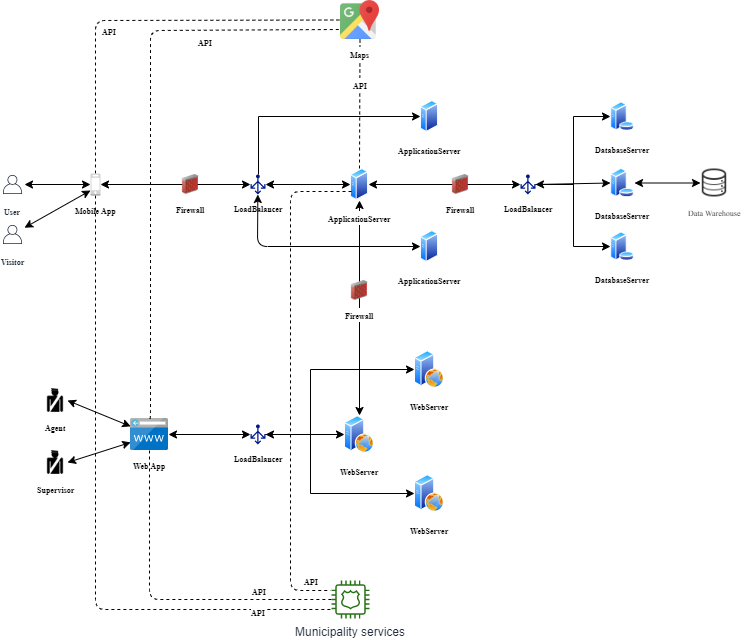

The diagram above was exported from draw.io. Its source (the exported page's mxGraphModel, read from the mxfile embedded in the PNG):
<mxGraphModel dx="1094" dy="506" grid="1" gridSize="10" guides="1" tooltips="1" connect="1" arrows="1" fold="1" page="1" pageScale="1" pageWidth="827" pageHeight="1169" math="0" shadow="0">
  <root>
    <mxCell id="0" />
    <mxCell id="1" parent="0" />
    <mxCell id="zEo0RuG0Wg3KG4Cj2heq-79" value="" style="endArrow=none;dashed=1;html=1;edgeStyle=orthogonalEdgeStyle;exitX=0.5;exitY=1;exitDx=0;exitDy=0;exitPerimeter=0;" edge="1" parent="1" source="zEo0RuG0Wg3KG4Cj2heq-3" target="zEo0RuG0Wg3KG4Cj2heq-76">
      <mxGeometry width="50" height="50" relative="1" as="geometry">
        <mxPoint x="140" y="180" as="sourcePoint" />
        <mxPoint x="370.04379001280427" y="669.1176470588236" as="targetPoint" />
        <Array as="points">
          <mxPoint x="115" y="669" />
        </Array>
      </mxGeometry>
    </mxCell>
    <mxCell id="zEo0RuG0Wg3KG4Cj2heq-80" value="&lt;font face=&quot;Times New Roman&quot; style=&quot;font-size: 8px&quot;&gt;&lt;b&gt;API&lt;/b&gt;&lt;/font&gt;" style="text;html=1;align=center;verticalAlign=middle;resizable=0;points=[];;labelBackgroundColor=#ffffff;" vertex="1" connectable="0" parent="zEo0RuG0Wg3KG4Cj2heq-79">
      <mxGeometry x="0.4172" y="1" relative="1" as="geometry">
        <mxPoint x="115.5" y="2" as="offset" />
      </mxGeometry>
    </mxCell>
    <mxCell id="B6_nqv9UJ4Dxcb1gBWzZ-15" style="edgeStyle=orthogonalEdgeStyle;rounded=0;orthogonalLoop=1;jettySize=auto;html=1;exitX=0.5;exitY=0;exitDx=0;exitDy=0;exitPerimeter=0;entryX=0;entryY=0.5;entryDx=0;entryDy=0;" parent="1" source="B6_nqv9UJ4Dxcb1gBWzZ-6" target="B6_nqv9UJ4Dxcb1gBWzZ-11" edge="1">
      <mxGeometry relative="1" as="geometry" />
    </mxCell>
    <mxCell id="B6_nqv9UJ4Dxcb1gBWzZ-10" value="&lt;font style=&quot;font-size: 8px&quot; face=&quot;Times New Roman&quot;&gt;&lt;b&gt;ApplicationServer&lt;/b&gt;&lt;/font&gt;" style="aspect=fixed;perimeter=ellipsePerimeter;html=1;align=center;shadow=0;dashed=0;spacingTop=3;image;image=img/lib/active_directory/generic_server.svg;" parent="1" vertex="1">
      <mxGeometry x="440" y="290" width="18" height="32" as="geometry" />
    </mxCell>
    <mxCell id="B6_nqv9UJ4Dxcb1gBWzZ-11" value="&lt;font style=&quot;font-size: 8px&quot; face=&quot;Times New Roman&quot;&gt;&lt;b&gt;ApplicationServer&lt;/b&gt;&lt;/font&gt;" style="aspect=fixed;perimeter=ellipsePerimeter;html=1;align=center;shadow=0;dashed=0;spacingTop=3;image;image=img/lib/active_directory/generic_server.svg;" parent="1" vertex="1">
      <mxGeometry x="440" y="160" width="18" height="32" as="geometry" />
    </mxCell>
    <mxCell id="B6_nqv9UJ4Dxcb1gBWzZ-13" value="" style="endArrow=classic;startArrow=classic;html=1;exitX=1;exitY=0.5;exitDx=0;exitDy=0;exitPerimeter=0;entryX=0;entryY=0.5;entryDx=0;entryDy=0;" parent="1" source="B6_nqv9UJ4Dxcb1gBWzZ-6" target="B6_nqv9UJ4Dxcb1gBWzZ-2" edge="1">
      <mxGeometry width="50" height="50" relative="1" as="geometry">
        <mxPoint x="293" y="260" as="sourcePoint" />
        <mxPoint x="343" y="210" as="targetPoint" />
      </mxGeometry>
    </mxCell>
    <mxCell id="zEo0RuG0Wg3KG4Cj2heq-5" value="" style="endArrow=classic;startArrow=classic;html=1;entryX=0;entryY=0.5;entryDx=0;entryDy=0;entryPerimeter=0;" edge="1" parent="1" source="zEo0RuG0Wg3KG4Cj2heq-8" target="zEo0RuG0Wg3KG4Cj2heq-3">
      <mxGeometry width="50" height="50" relative="1" as="geometry">
        <mxPoint x="60" y="244" as="sourcePoint" />
        <mxPoint x="160" y="400" as="targetPoint" />
      </mxGeometry>
    </mxCell>
    <mxCell id="zEo0RuG0Wg3KG4Cj2heq-8" value="&lt;font face=&quot;Times New Roman&quot; style=&quot;font-size: 8px&quot;&gt;&lt;b&gt;User&lt;/b&gt;&lt;/font&gt;" style="outlineConnect=0;fontColor=#232F3E;gradientColor=none;strokeColor=#232F3E;fillColor=#ffffff;dashed=0;verticalLabelPosition=bottom;verticalAlign=top;align=center;html=1;fontSize=12;fontStyle=0;aspect=fixed;shape=mxgraph.aws4.resourceIcon;resIcon=mxgraph.aws4.user;" vertex="1" parent="1">
      <mxGeometry x="20" y="232" width="24" height="24" as="geometry" />
    </mxCell>
    <mxCell id="zEo0RuG0Wg3KG4Cj2heq-17" style="edgeStyle=orthogonalEdgeStyle;rounded=0;orthogonalLoop=1;jettySize=auto;html=1;entryX=0;entryY=0.5;entryDx=0;entryDy=0;" edge="1" parent="1" source="zEo0RuG0Wg3KG4Cj2heq-9" target="zEo0RuG0Wg3KG4Cj2heq-16">
      <mxGeometry relative="1" as="geometry" />
    </mxCell>
    <mxCell id="zEo0RuG0Wg3KG4Cj2heq-18" style="edgeStyle=orthogonalEdgeStyle;rounded=0;orthogonalLoop=1;jettySize=auto;html=1;entryX=0;entryY=0.5;entryDx=0;entryDy=0;" edge="1" parent="1" source="zEo0RuG0Wg3KG4Cj2heq-9" target="zEo0RuG0Wg3KG4Cj2heq-15">
      <mxGeometry relative="1" as="geometry" />
    </mxCell>
    <mxCell id="zEo0RuG0Wg3KG4Cj2heq-9" value="&lt;font face=&quot;Times New Roman&quot; style=&quot;font-size: 8px&quot;&gt;&lt;b&gt;LoadBalancer&lt;/b&gt;&lt;/font&gt;" style="aspect=fixed;pointerEvents=1;shadow=0;dashed=0;html=1;strokeColor=none;labelPosition=center;verticalLabelPosition=bottom;verticalAlign=top;align=center;fillColor=#00188D;shape=mxgraph.azure.load_balancer_generic" vertex="1" parent="1">
      <mxGeometry x="540" y="234" width="15" height="20" as="geometry" />
    </mxCell>
    <mxCell id="zEo0RuG0Wg3KG4Cj2heq-12" value="&lt;span style=&quot;font-family: &amp;#34;times new roman&amp;#34;&quot;&gt;&lt;font style=&quot;font-size: 8px&quot;&gt;&lt;b&gt;DatabaseServer&lt;/b&gt;&lt;/font&gt;&lt;/span&gt;" style="aspect=fixed;perimeter=ellipsePerimeter;html=1;align=center;shadow=0;dashed=0;spacingTop=3;image;image=img/lib/active_directory/database_server.svg;" vertex="1" parent="1">
      <mxGeometry x="630" y="228" width="24" height="29" as="geometry" />
    </mxCell>
    <mxCell id="zEo0RuG0Wg3KG4Cj2heq-14" value="" style="endArrow=classic;startArrow=classic;html=1;entryX=0;entryY=0.5;entryDx=0;entryDy=0;exitX=1;exitY=0.5;exitDx=0;exitDy=0;exitPerimeter=0;" edge="1" parent="1" source="zEo0RuG0Wg3KG4Cj2heq-9" target="zEo0RuG0Wg3KG4Cj2heq-12">
      <mxGeometry width="50" height="50" relative="1" as="geometry">
        <mxPoint x="570" y="280" as="sourcePoint" />
        <mxPoint x="620" y="230" as="targetPoint" />
      </mxGeometry>
    </mxCell>
    <mxCell id="zEo0RuG0Wg3KG4Cj2heq-15" value="&lt;span style=&quot;font-family: &amp;#34;times new roman&amp;#34;&quot;&gt;&lt;font style=&quot;font-size: 8px&quot;&gt;&lt;b&gt;DatabaseServer&lt;/b&gt;&lt;/font&gt;&lt;/span&gt;" style="aspect=fixed;perimeter=ellipsePerimeter;html=1;align=center;shadow=0;dashed=0;spacingTop=3;image;image=img/lib/active_directory/database_server.svg;" vertex="1" parent="1">
      <mxGeometry x="630" y="291.5" width="24" height="29" as="geometry" />
    </mxCell>
    <mxCell id="zEo0RuG0Wg3KG4Cj2heq-16" value="&lt;font face=&quot;Times New Roman&quot; style=&quot;font-size: 8px&quot;&gt;&lt;b&gt;DatabaseServer&lt;/b&gt;&lt;/font&gt;" style="aspect=fixed;perimeter=ellipsePerimeter;html=1;align=center;shadow=0;dashed=0;spacingTop=3;image;image=img/lib/active_directory/database_server.svg;" vertex="1" parent="1">
      <mxGeometry x="630" y="161.5" width="24" height="29" as="geometry" />
    </mxCell>
    <mxCell id="zEo0RuG0Wg3KG4Cj2heq-20" value="&lt;font face=&quot;Times New Roman&quot; style=&quot;font-size: 8px&quot;&gt;&lt;b&gt;Web App&lt;/b&gt;&lt;/font&gt;" style="aspect=fixed;html=1;points=[];align=center;image;fontSize=12;image=img/lib/mscae/CustomDomain.svg;" vertex="1" parent="1">
      <mxGeometry x="150" y="478" width="38" height="32" as="geometry" />
    </mxCell>
    <mxCell id="zEo0RuG0Wg3KG4Cj2heq-22" value="&lt;font face=&quot;Times New Roman&quot; style=&quot;font-size: 8px&quot;&gt;&lt;b&gt;Agent&lt;/b&gt;&lt;/font&gt;" style="shape=image;html=1;verticalAlign=top;verticalLabelPosition=bottom;labelBackgroundColor=#ffffff;imageAspect=0;aspect=fixed;image=https://cdn2.iconfinder.com/data/icons/pittogrammi/142/79-128.png" vertex="1" parent="1">
      <mxGeometry x="63" y="448" width="24" height="24" as="geometry" />
    </mxCell>
    <mxCell id="zEo0RuG0Wg3KG4Cj2heq-30" value="&lt;font face=&quot;Times New Roman&quot; style=&quot;font-size: 8px&quot;&gt;&lt;b&gt;Supervisor&lt;/b&gt;&lt;/font&gt;" style="shape=image;html=1;verticalAlign=top;verticalLabelPosition=bottom;labelBackgroundColor=#ffffff;imageAspect=0;aspect=fixed;image=https://cdn2.iconfinder.com/data/icons/pittogrammi/142/79-128.png" vertex="1" parent="1">
      <mxGeometry x="63" y="510" width="24" height="24" as="geometry" />
    </mxCell>
    <mxCell id="zEo0RuG0Wg3KG4Cj2heq-32" value="" style="endArrow=classic;startArrow=classic;html=1;exitX=1;exitY=0.5;exitDx=0;exitDy=0;entryX=0.004;entryY=0.246;entryDx=0;entryDy=0;entryPerimeter=0;" edge="1" parent="1" source="zEo0RuG0Wg3KG4Cj2heq-22" target="zEo0RuG0Wg3KG4Cj2heq-20">
      <mxGeometry width="50" height="50" relative="1" as="geometry">
        <mxPoint x="103" y="528" as="sourcePoint" />
        <mxPoint x="153" y="478" as="targetPoint" />
      </mxGeometry>
    </mxCell>
    <mxCell id="zEo0RuG0Wg3KG4Cj2heq-34" value="" style="endArrow=classic;startArrow=classic;html=1;exitX=1;exitY=0.5;exitDx=0;exitDy=0;entryX=0.004;entryY=0.746;entryDx=0;entryDy=0;entryPerimeter=0;" edge="1" parent="1" source="zEo0RuG0Wg3KG4Cj2heq-30" target="zEo0RuG0Wg3KG4Cj2heq-20">
      <mxGeometry width="50" height="50" relative="1" as="geometry">
        <mxPoint x="97" y="470" as="sourcePoint" />
        <mxPoint x="154" y="503.87200000000007" as="targetPoint" />
      </mxGeometry>
    </mxCell>
    <mxCell id="zEo0RuG0Wg3KG4Cj2heq-35" value="&lt;font face=&quot;Times New Roman&quot; style=&quot;font-size: 8px&quot;&gt;&lt;b&gt;WebServer&lt;/b&gt;&lt;/font&gt;" style="aspect=fixed;perimeter=ellipsePerimeter;html=1;align=center;shadow=0;dashed=0;spacingTop=3;image;image=img/lib/active_directory/web_server.svg;" vertex="1" parent="1">
      <mxGeometry x="364" y="475" width="30" height="38" as="geometry" />
    </mxCell>
    <mxCell id="zEo0RuG0Wg3KG4Cj2heq-47" style="edgeStyle=orthogonalEdgeStyle;rounded=0;orthogonalLoop=1;jettySize=auto;html=1;entryX=0;entryY=0.5;entryDx=0;entryDy=0;" edge="1" parent="1" source="zEo0RuG0Wg3KG4Cj2heq-38" target="zEo0RuG0Wg3KG4Cj2heq-45">
      <mxGeometry relative="1" as="geometry">
        <Array as="points">
          <mxPoint x="330" y="494" />
          <mxPoint x="330" y="553" />
        </Array>
      </mxGeometry>
    </mxCell>
    <mxCell id="zEo0RuG0Wg3KG4Cj2heq-38" value="&lt;font face=&quot;Times New Roman&quot; style=&quot;font-size: 8px&quot;&gt;&lt;b&gt;LoadBalancer&lt;/b&gt;&lt;/font&gt;" style="aspect=fixed;pointerEvents=1;shadow=0;dashed=0;html=1;strokeColor=none;labelPosition=center;verticalLabelPosition=bottom;verticalAlign=top;align=center;fillColor=#00188D;shape=mxgraph.azure.load_balancer_generic" vertex="1" parent="1">
      <mxGeometry x="270" y="484" width="15" height="20" as="geometry" />
    </mxCell>
    <mxCell id="zEo0RuG0Wg3KG4Cj2heq-40" value="" style="endArrow=classic;startArrow=classic;html=1;exitX=1;exitY=0.5;exitDx=0;exitDy=0;exitPerimeter=0;entryX=0;entryY=0.5;entryDx=0;entryDy=0;" edge="1" parent="1" source="zEo0RuG0Wg3KG4Cj2heq-38" target="zEo0RuG0Wg3KG4Cj2heq-35">
      <mxGeometry width="50" height="50" relative="1" as="geometry">
        <mxPoint x="190" y="540" as="sourcePoint" />
        <mxPoint x="240" y="490" as="targetPoint" />
      </mxGeometry>
    </mxCell>
    <mxCell id="zEo0RuG0Wg3KG4Cj2heq-43" value="" style="endArrow=classic;startArrow=classic;html=1;exitX=1;exitY=0.5;exitDx=0;exitDy=0;exitPerimeter=0;entryX=0;entryY=0.5;entryDx=0;entryDy=0;entryPerimeter=0;" edge="1" parent="1" source="zEo0RuG0Wg3KG4Cj2heq-20" target="zEo0RuG0Wg3KG4Cj2heq-38">
      <mxGeometry width="50" height="50" relative="1" as="geometry">
        <mxPoint x="295" y="504" as="sourcePoint" />
        <mxPoint x="374" y="504" as="targetPoint" />
      </mxGeometry>
    </mxCell>
    <mxCell id="zEo0RuG0Wg3KG4Cj2heq-44" value="&lt;font face=&quot;Times New Roman&quot; style=&quot;font-size: 8px&quot;&gt;&lt;b&gt;WebServer&lt;/b&gt;&lt;/font&gt;" style="aspect=fixed;perimeter=ellipsePerimeter;html=1;align=center;shadow=0;dashed=0;spacingTop=3;image;image=img/lib/active_directory/web_server.svg;" vertex="1" parent="1">
      <mxGeometry x="434" y="410" width="30" height="38" as="geometry" />
    </mxCell>
    <mxCell id="zEo0RuG0Wg3KG4Cj2heq-45" value="&lt;font face=&quot;Times New Roman&quot; style=&quot;font-size: 8px&quot;&gt;&lt;b&gt;WebServer&lt;/b&gt;&lt;/font&gt;" style="aspect=fixed;perimeter=ellipsePerimeter;html=1;align=center;shadow=0;dashed=0;spacingTop=3;image;image=img/lib/active_directory/web_server.svg;" vertex="1" parent="1">
      <mxGeometry x="434" y="534" width="30" height="38" as="geometry" />
    </mxCell>
    <mxCell id="zEo0RuG0Wg3KG4Cj2heq-46" style="edgeStyle=orthogonalEdgeStyle;rounded=0;orthogonalLoop=1;jettySize=auto;html=1;entryX=0;entryY=0.5;entryDx=0;entryDy=0;" edge="1" parent="1" source="zEo0RuG0Wg3KG4Cj2heq-38" target="zEo0RuG0Wg3KG4Cj2heq-44">
      <mxGeometry relative="1" as="geometry">
        <Array as="points">
          <mxPoint x="330" y="494" />
          <mxPoint x="330" y="429" />
        </Array>
      </mxGeometry>
    </mxCell>
    <mxCell id="zEo0RuG0Wg3KG4Cj2heq-52" value="" style="endArrow=none;dashed=1;html=1;exitX=0.5;exitY=0;exitDx=0;exitDy=0;exitPerimeter=0;entryX=0;entryY=0.5;entryDx=0;entryDy=0;" edge="1" parent="1" source="zEo0RuG0Wg3KG4Cj2heq-3" target="zEo0RuG0Wg3KG4Cj2heq-48">
      <mxGeometry width="50" height="50" relative="1" as="geometry">
        <mxPoint x="140" y="161.5" as="sourcePoint" />
        <mxPoint x="190" y="111.5" as="targetPoint" />
        <Array as="points">
          <mxPoint x="115" y="80" />
        </Array>
      </mxGeometry>
    </mxCell>
    <mxCell id="zEo0RuG0Wg3KG4Cj2heq-53" value="&lt;font face=&quot;Times New Roman&quot; style=&quot;font-size: 8px&quot;&gt;&lt;b&gt;API&lt;/b&gt;&lt;/font&gt;" style="text;html=1;align=center;verticalAlign=middle;resizable=0;points=[];;labelBackgroundColor=#ffffff;" vertex="1" connectable="0" parent="zEo0RuG0Wg3KG4Cj2heq-52">
      <mxGeometry x="-0.2312" y="-31" relative="1" as="geometry">
        <mxPoint x="13.5" y="-21" as="offset" />
      </mxGeometry>
    </mxCell>
    <mxCell id="zEo0RuG0Wg3KG4Cj2heq-54" value="" style="endArrow=none;dashed=1;html=1;exitX=0.496;exitY=0;exitDx=0;exitDy=0;exitPerimeter=0;edgeStyle=orthogonalEdgeStyle;entryX=0;entryY=0.75;entryDx=0;entryDy=0;" edge="1" parent="1" source="zEo0RuG0Wg3KG4Cj2heq-20" target="zEo0RuG0Wg3KG4Cj2heq-48">
      <mxGeometry width="50" height="50" relative="1" as="geometry">
        <mxPoint x="125" y="243" as="sourcePoint" />
        <mxPoint x="310" y="120" as="targetPoint" />
        <Array as="points">
          <mxPoint x="170" y="478" />
          <mxPoint x="170" y="90" />
        </Array>
      </mxGeometry>
    </mxCell>
    <mxCell id="zEo0RuG0Wg3KG4Cj2heq-57" value="&lt;font face=&quot;Times New Roman&quot; style=&quot;font-size: 8px&quot;&gt;&lt;b&gt;API&lt;/b&gt;&lt;/font&gt;" style="text;html=1;align=center;verticalAlign=middle;resizable=0;points=[];;labelBackgroundColor=#ffffff;" vertex="1" connectable="0" parent="zEo0RuG0Wg3KG4Cj2heq-54">
      <mxGeometry x="0.4172" y="1" relative="1" as="geometry">
        <mxPoint x="33.5" y="11.5" as="offset" />
      </mxGeometry>
    </mxCell>
    <mxCell id="zEo0RuG0Wg3KG4Cj2heq-61" value="" style="endArrow=none;dashed=1;html=1;entryX=0.5;entryY=0;entryDx=0;entryDy=0;exitX=0.5;exitY=1;exitDx=0;exitDy=0;" edge="1" parent="1" source="zEo0RuG0Wg3KG4Cj2heq-48" target="B6_nqv9UJ4Dxcb1gBWzZ-2">
      <mxGeometry width="50" height="50" relative="1" as="geometry">
        <mxPoint x="220" y="360" as="sourcePoint" />
        <mxPoint x="270" y="310" as="targetPoint" />
      </mxGeometry>
    </mxCell>
    <mxCell id="zEo0RuG0Wg3KG4Cj2heq-67" value="&lt;font face=&quot;Times New Roman&quot; style=&quot;font-size: 8px&quot;&gt;&lt;b&gt;API&lt;/b&gt;&lt;/font&gt;" style="text;html=1;align=center;verticalAlign=middle;resizable=0;points=[];;labelBackgroundColor=#ffffff;" vertex="1" connectable="0" parent="zEo0RuG0Wg3KG4Cj2heq-61">
      <mxGeometry x="-0.2986" relative="1" as="geometry">
        <mxPoint as="offset" />
      </mxGeometry>
    </mxCell>
    <mxCell id="zEo0RuG0Wg3KG4Cj2heq-48" value="&lt;font face=&quot;Times New Roman&quot; style=&quot;font-size: 8px&quot;&gt;&lt;b&gt;Maps&lt;/b&gt;&lt;/font&gt;" style="shape=image;html=1;verticalAlign=top;verticalLabelPosition=bottom;labelBackgroundColor=#ffffff;imageAspect=0;aspect=fixed;image=https://cdn3.iconfinder.com/data/icons/logos-brands-3/24/logo_brand_brands_logos_maps_google-128.png" vertex="1" parent="1">
      <mxGeometry x="360" y="60" width="39" height="39" as="geometry" />
    </mxCell>
    <mxCell id="zEo0RuG0Wg3KG4Cj2heq-62" value="" style="endArrow=classic;startArrow=classic;html=1;entryX=0.5;entryY=1;entryDx=0;entryDy=0;exitX=0.5;exitY=0;exitDx=0;exitDy=0;" edge="1" parent="1" source="zEo0RuG0Wg3KG4Cj2heq-35" target="B6_nqv9UJ4Dxcb1gBWzZ-2">
      <mxGeometry width="50" height="50" relative="1" as="geometry">
        <mxPoint x="260" y="380" as="sourcePoint" />
        <mxPoint x="310" y="330" as="targetPoint" />
      </mxGeometry>
    </mxCell>
    <mxCell id="B6_nqv9UJ4Dxcb1gBWzZ-18" value="&lt;font face=&quot;Times New Roman&quot; style=&quot;font-size: 8px&quot;&gt;&lt;b&gt;Firewall&lt;/b&gt;&lt;/font&gt;" style="image;html=1;labelBackgroundColor=#ffffff;image=img/lib/clip_art/networking/Firewall_02_128x128.png" parent="1" vertex="1">
      <mxGeometry x="369" y="340" width="20" height="20" as="geometry" />
    </mxCell>
    <mxCell id="zEo0RuG0Wg3KG4Cj2heq-63" value="" style="endArrow=classic;startArrow=classic;html=1;exitX=1;exitY=0.5;exitDx=0;exitDy=0;exitPerimeter=0;entryX=0;entryY=0.5;entryDx=0;entryDy=0;entryPerimeter=0;" edge="1" parent="1" source="zEo0RuG0Wg3KG4Cj2heq-3" target="B6_nqv9UJ4Dxcb1gBWzZ-6">
      <mxGeometry width="50" height="50" relative="1" as="geometry">
        <mxPoint x="140" y="280" as="sourcePoint" />
        <mxPoint x="190" y="230" as="targetPoint" />
      </mxGeometry>
    </mxCell>
    <mxCell id="B6_nqv9UJ4Dxcb1gBWzZ-7" value="&lt;font face=&quot;Times New Roman&quot; style=&quot;font-size: 8px&quot;&gt;&lt;b&gt;Firewall&lt;/b&gt;&lt;/font&gt;" style="image;html=1;labelBackgroundColor=#ffffff;image=img/lib/clip_art/networking/Firewall_02_128x128.png" parent="1" vertex="1">
      <mxGeometry x="200" y="234" width="20" height="20" as="geometry" />
    </mxCell>
    <mxCell id="B6_nqv9UJ4Dxcb1gBWzZ-2" value="&lt;font style=&quot;font-size: 8px&quot; face=&quot;Times New Roman&quot;&gt;&lt;b&gt;ApplicationServer&lt;/b&gt;&lt;/font&gt;" style="aspect=fixed;perimeter=ellipsePerimeter;html=1;align=center;shadow=0;dashed=0;spacingTop=3;image;image=img/lib/active_directory/generic_server.svg;" parent="1" vertex="1">
      <mxGeometry x="370" y="228" width="18" height="32" as="geometry" />
    </mxCell>
    <mxCell id="B6_nqv9UJ4Dxcb1gBWzZ-6" value="&lt;font face=&quot;Times New Roman&quot; style=&quot;font-size: 8px&quot;&gt;&lt;b&gt;LoadBalancer&lt;/b&gt;&lt;/font&gt;" style="aspect=fixed;pointerEvents=1;shadow=0;dashed=0;html=1;strokeColor=none;labelPosition=center;verticalLabelPosition=bottom;verticalAlign=top;align=center;fillColor=#00188D;shape=mxgraph.azure.load_balancer_generic" parent="1" vertex="1">
      <mxGeometry x="270" y="234" width="15" height="20" as="geometry" />
    </mxCell>
    <mxCell id="zEo0RuG0Wg3KG4Cj2heq-70" value="" style="endArrow=classic;startArrow=classic;html=1;entryX=0.49;entryY=1;entryDx=0;entryDy=0;entryPerimeter=0;exitX=0;exitY=0.5;exitDx=0;exitDy=0;" edge="1" parent="1" source="B6_nqv9UJ4Dxcb1gBWzZ-10" target="B6_nqv9UJ4Dxcb1gBWzZ-6">
      <mxGeometry width="50" height="50" relative="1" as="geometry">
        <mxPoint x="250" y="370" as="sourcePoint" />
        <mxPoint x="300" y="320" as="targetPoint" />
        <Array as="points">
          <mxPoint x="277" y="306" />
        </Array>
      </mxGeometry>
    </mxCell>
    <mxCell id="zEo0RuG0Wg3KG4Cj2heq-72" value="" style="endArrow=classic;startArrow=classic;html=1;exitX=1;exitY=0.5;exitDx=0;exitDy=0;entryX=0;entryY=0.5;entryDx=0;entryDy=0;entryPerimeter=0;" edge="1" parent="1" source="B6_nqv9UJ4Dxcb1gBWzZ-2" target="zEo0RuG0Wg3KG4Cj2heq-9">
      <mxGeometry width="50" height="50" relative="1" as="geometry">
        <mxPoint x="295" y="254" as="sourcePoint" />
        <mxPoint x="379.99999999998784" y="254.00000000000006" as="targetPoint" />
      </mxGeometry>
    </mxCell>
    <mxCell id="B6_nqv9UJ4Dxcb1gBWzZ-1" value="&lt;font face=&quot;Times New Roman&quot; style=&quot;font-size: 8px&quot;&gt;&lt;b&gt;Firewall&lt;/b&gt;&lt;/font&gt;" style="image;html=1;labelBackgroundColor=#ffffff;image=img/lib/clip_art/networking/Firewall_02_128x128.png" parent="1" vertex="1">
      <mxGeometry x="470" y="234" width="20" height="20" as="geometry" />
    </mxCell>
    <mxCell id="zEo0RuG0Wg3KG4Cj2heq-74" value="" style="endArrow=classic;startArrow=classic;html=1;exitX=1;exitY=0.5;exitDx=0;exitDy=0;entryX=0;entryY=0.5;entryDx=0;entryDy=0;" edge="1" parent="1" source="zEo0RuG0Wg3KG4Cj2heq-12" target="zEo0RuG0Wg3KG4Cj2heq-75">
      <mxGeometry width="50" height="50" relative="1" as="geometry">
        <mxPoint x="680" y="280" as="sourcePoint" />
        <mxPoint x="710" y="240" as="targetPoint" />
      </mxGeometry>
    </mxCell>
    <mxCell id="zEo0RuG0Wg3KG4Cj2heq-75" value="&lt;font face=&quot;Times New Roman&quot; style=&quot;font-size: 8px&quot;&gt;Data Warehouse&lt;/font&gt;" style="shape=image;html=1;verticalAlign=top;verticalLabelPosition=bottom;labelBackgroundColor=#ffffff;imageAspect=0;aspect=fixed;image=https://cdn3.iconfinder.com/data/icons/linecons-free-vector-icons-pack/32/data-128.png" vertex="1" parent="1">
      <mxGeometry x="720" y="228.5" width="28" height="28" as="geometry" />
    </mxCell>
    <mxCell id="zEo0RuG0Wg3KG4Cj2heq-76" value="Municipality services" style="outlineConnect=0;fontColor=#232F3E;gradientColor=none;fillColor=#277116;strokeColor=none;dashed=0;verticalLabelPosition=bottom;verticalAlign=top;align=center;html=1;fontSize=12;fontStyle=0;aspect=fixed;pointerEvents=1;shape=mxgraph.aws4.police_emergency;" vertex="1" parent="1">
      <mxGeometry x="351" y="640" width="38" height="38" as="geometry" />
    </mxCell>
    <mxCell id="zEo0RuG0Wg3KG4Cj2heq-77" value="" style="endArrow=none;dashed=1;html=1;edgeStyle=orthogonalEdgeStyle;" edge="1" parent="1" source="zEo0RuG0Wg3KG4Cj2heq-20" target="zEo0RuG0Wg3KG4Cj2heq-76">
      <mxGeometry width="50" height="50" relative="1" as="geometry">
        <mxPoint x="149" y="610" as="sourcePoint" />
        <mxPoint x="370.0588235294117" y="99.70588235294122" as="targetPoint" />
        <Array as="points">
          <mxPoint x="169" y="659" />
        </Array>
      </mxGeometry>
    </mxCell>
    <mxCell id="zEo0RuG0Wg3KG4Cj2heq-78" value="&lt;font face=&quot;Times New Roman&quot; style=&quot;font-size: 8px&quot;&gt;&lt;b&gt;API&lt;/b&gt;&lt;/font&gt;" style="text;html=1;align=center;verticalAlign=middle;resizable=0;points=[];;labelBackgroundColor=#ffffff;" vertex="1" connectable="0" parent="zEo0RuG0Wg3KG4Cj2heq-77">
      <mxGeometry x="0.4172" y="1" relative="1" as="geometry">
        <mxPoint x="23" y="-8.5" as="offset" />
      </mxGeometry>
    </mxCell>
    <mxCell id="zEo0RuG0Wg3KG4Cj2heq-81" value="" style="endArrow=none;dashed=1;html=1;edgeStyle=orthogonalEdgeStyle;exitX=0;exitY=0.75;exitDx=0;exitDy=0;" edge="1" parent="1" source="B6_nqv9UJ4Dxcb1gBWzZ-2">
      <mxGeometry width="50" height="50" relative="1" as="geometry">
        <mxPoint x="178.83333333333348" y="520.0000000000001" as="sourcePoint" />
        <mxPoint x="350" y="650" as="targetPoint" />
        <Array as="points">
          <mxPoint x="310" y="251" />
          <mxPoint x="310" y="650" />
        </Array>
      </mxGeometry>
    </mxCell>
    <mxCell id="zEo0RuG0Wg3KG4Cj2heq-84" value="&lt;font face=&quot;Times New Roman&quot; style=&quot;font-size: 8px&quot;&gt;&lt;b&gt;API&lt;/b&gt;&lt;/font&gt;" style="text;html=1;align=center;verticalAlign=middle;resizable=0;points=[];;labelBackgroundColor=#ffffff;" vertex="1" connectable="0" parent="zEo0RuG0Wg3KG4Cj2heq-81">
      <mxGeometry x="0.624" y="1" relative="1" as="geometry">
        <mxPoint x="19" y="43.5" as="offset" />
      </mxGeometry>
    </mxCell>
    <mxCell id="zEo0RuG0Wg3KG4Cj2heq-3" value="&lt;font face=&quot;Times New Roman&quot; style=&quot;font-size: 8px&quot;&gt;&lt;b&gt;Mobile App&lt;/b&gt;&lt;/font&gt;" style="outlineConnect=0;dashed=0;verticalLabelPosition=bottom;verticalAlign=top;align=center;html=1;shape=mxgraph.aws3.mobile_client;fillColor=#D2D3D3;gradientColor=none;" vertex="1" parent="1">
      <mxGeometry x="110" y="233" width="10" height="22" as="geometry" />
    </mxCell>
    <mxCell id="zEo0RuG0Wg3KG4Cj2heq-85" value="&lt;font face=&quot;Times New Roman&quot; style=&quot;font-size: 8px&quot;&gt;&lt;b&gt;Visitor&lt;br&gt;&lt;/b&gt;&lt;/font&gt;" style="outlineConnect=0;fontColor=#232F3E;gradientColor=none;strokeColor=#232F3E;fillColor=#ffffff;dashed=0;verticalLabelPosition=bottom;verticalAlign=top;align=center;html=1;fontSize=12;fontStyle=0;aspect=fixed;shape=mxgraph.aws4.resourceIcon;resIcon=mxgraph.aws4.user;" vertex="1" parent="1">
      <mxGeometry x="20" y="282" width="24" height="24" as="geometry" />
    </mxCell>
    <mxCell id="zEo0RuG0Wg3KG4Cj2heq-86" value="" style="endArrow=classic;startArrow=classic;html=1;" edge="1" parent="1" source="zEo0RuG0Wg3KG4Cj2heq-85">
      <mxGeometry width="50" height="50" relative="1" as="geometry">
        <mxPoint x="53.999999999999886" y="254" as="sourcePoint" />
        <mxPoint x="110" y="250" as="targetPoint" />
      </mxGeometry>
    </mxCell>
  </root>
</mxGraphModel>